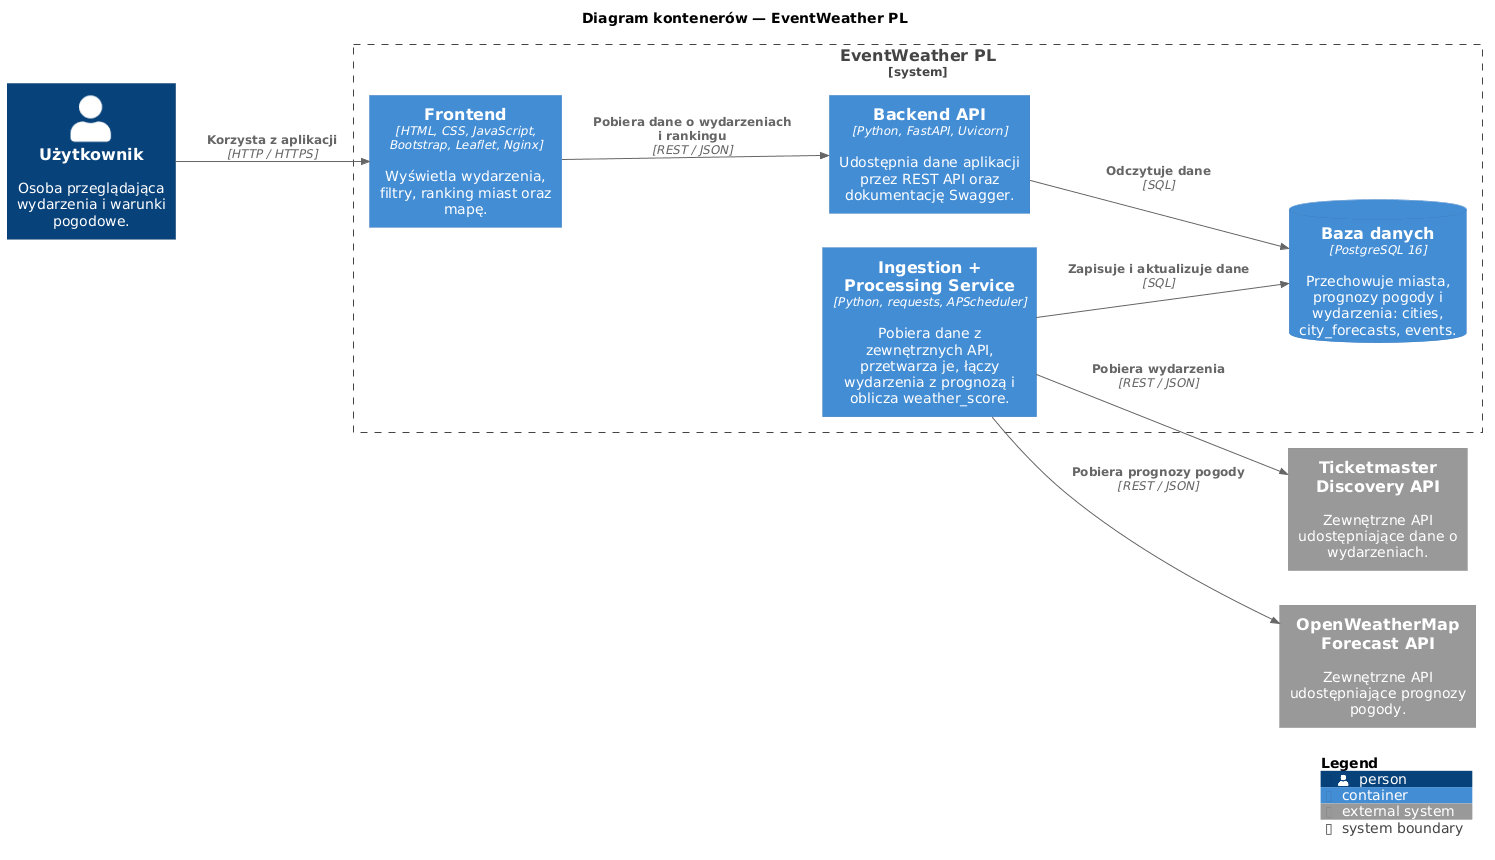

The diagram above was rendered by PlantUML. Its source (embedded in the PNG):
@startuml
!includeurl https://raw.githubusercontent.com/plantuml-stdlib/C4-PlantUML/master/C4_Container.puml

title Diagram kontenerów — EventWeather PL

LAYOUT_LEFT_RIGHT()

Person(user, "Użytkownik", "Osoba przeglądająca wydarzenia i warunki pogodowe.")

System_Ext(ticketmaster, "Ticketmaster Discovery API", "Zewnętrzne API udostępniające dane o wydarzeniach.")
System_Ext(openweather, "OpenWeatherMap Forecast API", "Zewnętrzne API udostępniające prognozy pogody.")

System_Boundary(eventweather, "EventWeather PL") {

    Container(frontend, "Frontend", "HTML, CSS, JavaScript, Bootstrap, Leaflet, Nginx", "Wyświetla wydarzenia, filtry, ranking miast oraz mapę.")

    Container(backend, "Backend API", "Python, FastAPI, Uvicorn", "Udostępnia dane aplikacji przez REST API oraz dokumentację Swagger.")

    Container(ingestion, "Ingestion + Processing Service", "Python, requests, APScheduler", "Pobiera dane z zewnętrznych API, przetwarza je, łączy wydarzenia z prognozą i oblicza weather_score.")

    ContainerDb(database, "Baza danych", "PostgreSQL 16", "Przechowuje miasta, prognozy pogody i wydarzenia: cities, city_forecasts, events.")
}

Rel(user, frontend, "Korzysta z aplikacji", "HTTP / HTTPS")
Rel(frontend, backend, "Pobiera dane o wydarzeniach i rankingu", "REST / JSON")
Rel(backend, database, "Odczytuje dane", "SQL")

Rel(ingestion, ticketmaster, "Pobiera wydarzenia", "REST / JSON")
Rel(ingestion, openweather, "Pobiera prognozy pogody", "REST / JSON")
Rel(ingestion, database, "Zapisuje i aktualizuje dane", "SQL")

SHOW_LEGEND()
@enduml